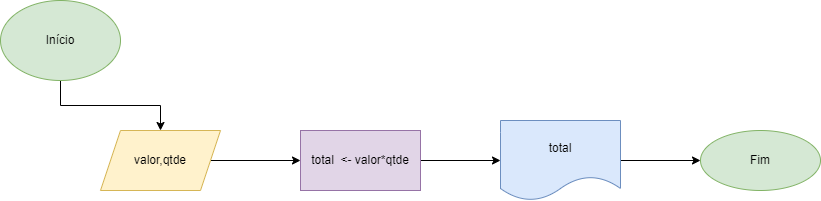

The diagram above was exported from draw.io. Its source (the exported page's mxGraphModel, read from the mxfile embedded in the PNG):
<mxGraphModel dx="2249" dy="794" grid="1" gridSize="10" guides="1" tooltips="1" connect="1" arrows="1" fold="1" page="1" pageScale="1" pageWidth="827" pageHeight="1169" math="0" shadow="0">
  <root>
    <mxCell id="0" />
    <mxCell id="1" parent="0" />
    <mxCell id="FKutDb0O2IZVEzyppepZ-6" style="edgeStyle=orthogonalEdgeStyle;rounded=0;orthogonalLoop=1;jettySize=auto;html=1;entryX=0.5;entryY=0;entryDx=0;entryDy=0;" edge="1" parent="1" source="FKutDb0O2IZVEzyppepZ-3" target="FKutDb0O2IZVEzyppepZ-5">
      <mxGeometry relative="1" as="geometry" />
    </mxCell>
    <mxCell id="FKutDb0O2IZVEzyppepZ-3" value="Início" style="ellipse;whiteSpace=wrap;html=1;fillColor=#d5e8d4;strokeColor=#82b366;" vertex="1" parent="1">
      <mxGeometry x="-730" y="160" width="120" height="80" as="geometry" />
    </mxCell>
    <mxCell id="FKutDb0O2IZVEzyppepZ-8" value="" style="edgeStyle=orthogonalEdgeStyle;rounded=0;orthogonalLoop=1;jettySize=auto;html=1;" edge="1" parent="1" source="FKutDb0O2IZVEzyppepZ-5" target="FKutDb0O2IZVEzyppepZ-7">
      <mxGeometry relative="1" as="geometry" />
    </mxCell>
    <mxCell id="FKutDb0O2IZVEzyppepZ-5" value="valor,qtde" style="shape=parallelogram;perimeter=parallelogramPerimeter;whiteSpace=wrap;html=1;fixedSize=1;fillColor=#fff2cc;strokeColor=#d6b656;" vertex="1" parent="1">
      <mxGeometry x="-630" y="290" width="120" height="60" as="geometry" />
    </mxCell>
    <mxCell id="FKutDb0O2IZVEzyppepZ-12" value="" style="edgeStyle=orthogonalEdgeStyle;rounded=0;orthogonalLoop=1;jettySize=auto;html=1;" edge="1" parent="1" source="FKutDb0O2IZVEzyppepZ-7" target="FKutDb0O2IZVEzyppepZ-11">
      <mxGeometry relative="1" as="geometry" />
    </mxCell>
    <mxCell id="FKutDb0O2IZVEzyppepZ-7" value="total&amp;nbsp; &amp;lt;- valor*qtde" style="whiteSpace=wrap;html=1;fillColor=#e1d5e7;strokeColor=#9673a6;" vertex="1" parent="1">
      <mxGeometry x="-430" y="290" width="120" height="60" as="geometry" />
    </mxCell>
    <mxCell id="FKutDb0O2IZVEzyppepZ-14" value="" style="edgeStyle=orthogonalEdgeStyle;rounded=0;orthogonalLoop=1;jettySize=auto;html=1;" edge="1" parent="1" source="FKutDb0O2IZVEzyppepZ-11" target="FKutDb0O2IZVEzyppepZ-13">
      <mxGeometry relative="1" as="geometry" />
    </mxCell>
    <mxCell id="FKutDb0O2IZVEzyppepZ-11" value="total" style="shape=document;whiteSpace=wrap;html=1;boundedLbl=1;fillColor=#dae8fc;strokeColor=#6c8ebf;" vertex="1" parent="1">
      <mxGeometry x="-230" y="280" width="120" height="80" as="geometry" />
    </mxCell>
    <mxCell id="FKutDb0O2IZVEzyppepZ-13" value="Fim" style="ellipse;whiteSpace=wrap;html=1;fillColor=#d5e8d4;strokeColor=#82b366;" vertex="1" parent="1">
      <mxGeometry x="-30" y="290" width="120" height="60" as="geometry" />
    </mxCell>
  </root>
</mxGraphModel>